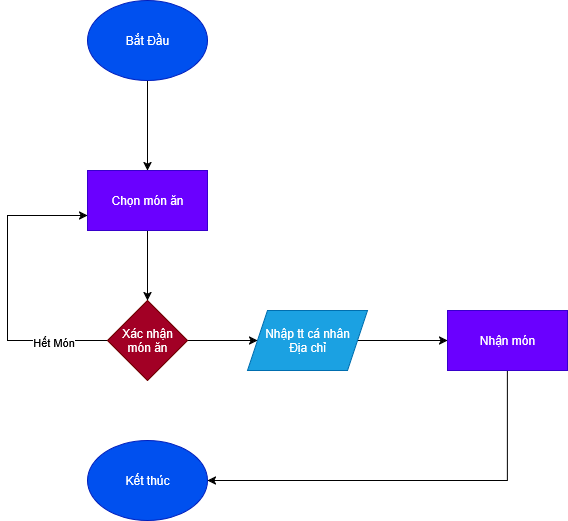

The diagram above was exported from draw.io. Its source (the exported page's mxGraphModel, read from the mxfile embedded in the PNG):
<mxGraphModel dx="991" dy="543" grid="1" gridSize="10" guides="1" tooltips="1" connect="1" arrows="1" fold="1" page="1" pageScale="1" pageWidth="850" pageHeight="1100" math="0" shadow="0">
  <root>
    <mxCell id="0" />
    <mxCell id="1" parent="0" />
    <mxCell id="KuBSGKj9j2mXIUbvoE45-17" value="" style="edgeStyle=orthogonalEdgeStyle;rounded=0;orthogonalLoop=1;jettySize=auto;html=1;" parent="1" source="KuBSGKj9j2mXIUbvoE45-15" target="KuBSGKj9j2mXIUbvoE45-16" edge="1">
      <mxGeometry relative="1" as="geometry" />
    </mxCell>
    <mxCell id="KuBSGKj9j2mXIUbvoE45-15" value="&lt;div&gt;Bắt Đầu&lt;/div&gt;" style="ellipse;whiteSpace=wrap;html=1;fillColor=#0050ef;fontColor=#ffffff;strokeColor=#001DBC;" parent="1" vertex="1">
      <mxGeometry x="110" y="10" width="120" height="80" as="geometry" />
    </mxCell>
    <mxCell id="KuBSGKj9j2mXIUbvoE45-19" value="" style="edgeStyle=orthogonalEdgeStyle;rounded=0;orthogonalLoop=1;jettySize=auto;html=1;" parent="1" source="KuBSGKj9j2mXIUbvoE45-16" target="KuBSGKj9j2mXIUbvoE45-18" edge="1">
      <mxGeometry relative="1" as="geometry" />
    </mxCell>
    <mxCell id="KuBSGKj9j2mXIUbvoE45-16" value="&lt;div&gt;Chọn món ăn&lt;/div&gt;" style="whiteSpace=wrap;html=1;fillColor=#6a00ff;fontColor=#ffffff;strokeColor=#3700CC;" parent="1" vertex="1">
      <mxGeometry x="110" y="180" width="120" height="60" as="geometry" />
    </mxCell>
    <mxCell id="KuBSGKj9j2mXIUbvoE45-20" style="edgeStyle=orthogonalEdgeStyle;rounded=0;orthogonalLoop=1;jettySize=auto;html=1;exitX=0;exitY=0.5;exitDx=0;exitDy=0;entryX=0;entryY=0.75;entryDx=0;entryDy=0;" parent="1" source="KuBSGKj9j2mXIUbvoE45-18" target="KuBSGKj9j2mXIUbvoE45-16" edge="1">
      <mxGeometry relative="1" as="geometry">
        <Array as="points">
          <mxPoint x="30" y="350" />
          <mxPoint x="30" y="225" />
        </Array>
      </mxGeometry>
    </mxCell>
    <mxCell id="KuBSGKj9j2mXIUbvoE45-21" value="Hết Món" style="edgeLabel;html=1;align=center;verticalAlign=middle;resizable=0;points=[];" parent="KuBSGKj9j2mXIUbvoE45-20" vertex="1" connectable="0">
      <mxGeometry x="-0.6393" y="1" relative="1" as="geometry">
        <mxPoint as="offset" />
      </mxGeometry>
    </mxCell>
    <mxCell id="KuBSGKj9j2mXIUbvoE45-23" value="" style="edgeStyle=orthogonalEdgeStyle;rounded=0;orthogonalLoop=1;jettySize=auto;html=1;" parent="1" source="KuBSGKj9j2mXIUbvoE45-18" target="KuBSGKj9j2mXIUbvoE45-22" edge="1">
      <mxGeometry relative="1" as="geometry" />
    </mxCell>
    <mxCell id="KuBSGKj9j2mXIUbvoE45-18" value="&lt;div&gt;Xác nhận&lt;/div&gt;&lt;div&gt;món ăn&lt;/div&gt;" style="rhombus;whiteSpace=wrap;html=1;fillColor=#a20025;fontColor=#ffffff;strokeColor=#6F0000;" parent="1" vertex="1">
      <mxGeometry x="130" y="310" width="80" height="80" as="geometry" />
    </mxCell>
    <mxCell id="KuBSGKj9j2mXIUbvoE45-25" value="" style="edgeStyle=orthogonalEdgeStyle;rounded=0;orthogonalLoop=1;jettySize=auto;html=1;" parent="1" source="KuBSGKj9j2mXIUbvoE45-22" target="KuBSGKj9j2mXIUbvoE45-24" edge="1">
      <mxGeometry relative="1" as="geometry" />
    </mxCell>
    <mxCell id="KuBSGKj9j2mXIUbvoE45-22" value="&lt;div&gt;Nhập tt cá nhân&lt;/div&gt;&lt;div&gt;Địa chỉ&lt;/div&gt;" style="shape=parallelogram;perimeter=parallelogramPerimeter;whiteSpace=wrap;html=1;fixedSize=1;fillColor=#1ba1e2;fontColor=#ffffff;strokeColor=#006EAF;" parent="1" vertex="1">
      <mxGeometry x="270" y="320" width="120" height="60" as="geometry" />
    </mxCell>
    <mxCell id="KuBSGKj9j2mXIUbvoE45-26" style="edgeStyle=orthogonalEdgeStyle;rounded=0;orthogonalLoop=1;jettySize=auto;html=1;entryX=1;entryY=0.5;entryDx=0;entryDy=0;" parent="1" source="KuBSGKj9j2mXIUbvoE45-24" target="KuBSGKj9j2mXIUbvoE45-27" edge="1">
      <mxGeometry relative="1" as="geometry">
        <mxPoint x="530" y="510" as="targetPoint" />
        <Array as="points">
          <mxPoint x="530" y="490" />
        </Array>
      </mxGeometry>
    </mxCell>
    <mxCell id="KuBSGKj9j2mXIUbvoE45-24" value="Nhận món" style="whiteSpace=wrap;html=1;fillColor=#6a00ff;fontColor=#ffffff;strokeColor=#3700CC;" parent="1" vertex="1">
      <mxGeometry x="470" y="320" width="120" height="60" as="geometry" />
    </mxCell>
    <mxCell id="KuBSGKj9j2mXIUbvoE45-27" value="Kết thúc" style="ellipse;whiteSpace=wrap;html=1;fillColor=#0050ef;fontColor=#ffffff;strokeColor=#001DBC;" parent="1" vertex="1">
      <mxGeometry x="110" y="450" width="120" height="80" as="geometry" />
    </mxCell>
  </root>
</mxGraphModel>